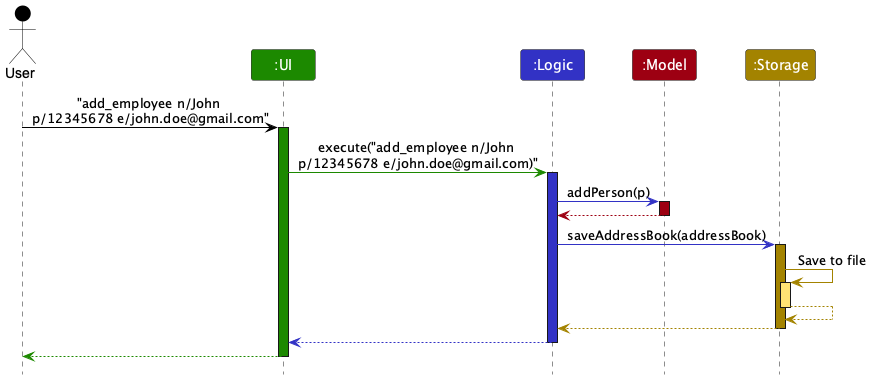

The diagram above was rendered by PlantUML. Its source (embedded in the PNG):
@startuml
!include style.puml
skinparam ArrowFontStyle plain

Actor User as user USER_COLOR
Participant ":UI" as ui UI_COLOR
Participant ":Logic" as logic LOGIC_COLOR
Participant ":Model" as model MODEL_COLOR
Participant ":Storage" as storage STORAGE_COLOR

user -[USER_COLOR]> ui : "add_employee n/John \np/12345678 e/john.doe@gmail.com"
activate ui UI_COLOR

ui -[UI_COLOR]> logic : execute("add_employee n/John \np/12345678 e/john.doe@gmail.com)"
activate logic LOGIC_COLOR

logic -[LOGIC_COLOR]> model : addPerson(p)
activate model MODEL_COLOR

model -[MODEL_COLOR]-> logic
deactivate model

logic -[LOGIC_COLOR]> storage : saveAddressBook(addressBook)
activate storage STORAGE_COLOR

storage -[STORAGE_COLOR]> storage : Save to file
activate storage STORAGE_COLOR_T1
storage --[STORAGE_COLOR]> storage
deactivate storage

storage --[STORAGE_COLOR]> logic
deactivate storage

logic --[LOGIC_COLOR]> ui
deactivate logic

ui--[UI_COLOR]> user
deactivate ui
@enduml